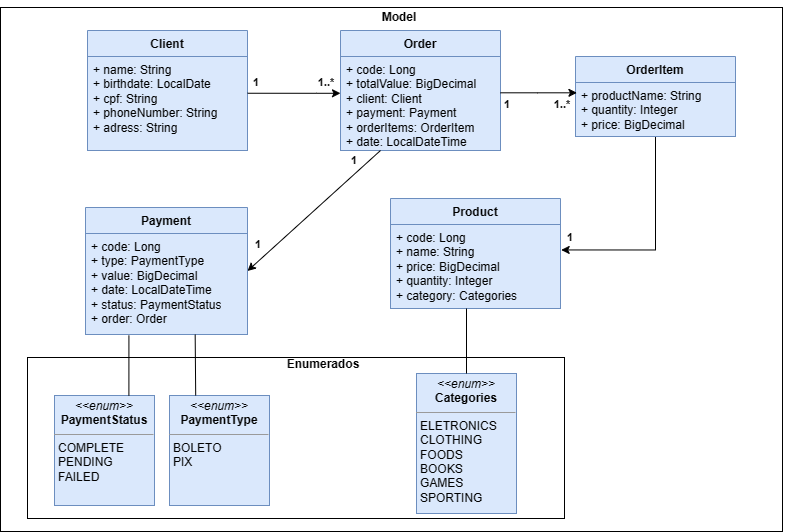

The diagram above was exported from draw.io. Its source (the exported page's mxGraphModel, read from the mxfile embedded in the PNG):
<mxGraphModel dx="517" dy="294" grid="0" gridSize="10" guides="1" tooltips="1" connect="1" arrows="1" fold="1" page="0" pageScale="1" pageWidth="850" pageHeight="1100" math="0" shadow="0">
  <root>
    <mxCell id="0" />
    <mxCell id="1" parent="0" />
    <mxCell id="w9TPBsLmxTf5gFyOULcU-75" value="" style="group" parent="1" vertex="1" connectable="0">
      <mxGeometry x="37" y="19" width="782" height="531" as="geometry" />
    </mxCell>
    <mxCell id="w9TPBsLmxTf5gFyOULcU-60" value="" style="rounded=0;whiteSpace=wrap;html=1;fillColor=none;" parent="w9TPBsLmxTf5gFyOULcU-75" vertex="1">
      <mxGeometry x="-13" y="7" width="782" height="524" as="geometry" />
    </mxCell>
    <mxCell id="w9TPBsLmxTf5gFyOULcU-59" value="" style="rounded=0;whiteSpace=wrap;html=1;fillColor=none;" parent="w9TPBsLmxTf5gFyOULcU-75" vertex="1">
      <mxGeometry x="14" y="357" width="537" height="161" as="geometry" />
    </mxCell>
    <mxCell id="w9TPBsLmxTf5gFyOULcU-6" value="Client&lt;br&gt;" style="swimlane;fontStyle=1;align=center;verticalAlign=top;childLayout=stackLayout;horizontal=1;startSize=26;horizontalStack=0;resizeParent=1;resizeParentMax=0;resizeLast=0;collapsible=1;marginBottom=0;whiteSpace=wrap;html=1;fillColor=#dae8fc;strokeColor=#6c8ebf;" parent="w9TPBsLmxTf5gFyOULcU-75" vertex="1">
      <mxGeometry x="74" y="30" width="160" height="120" as="geometry">
        <mxRectangle x="400" y="120" width="70" height="30" as="alternateBounds" />
      </mxGeometry>
    </mxCell>
    <mxCell id="w9TPBsLmxTf5gFyOULcU-7" value="+ name: String&lt;br&gt;+ birthdate: LocalDate&lt;br&gt;+ cpf: String&lt;br&gt;+ phoneNumber: String&lt;br&gt;+ adress: String" style="text;strokeColor=#6c8ebf;fillColor=#dae8fc;align=left;verticalAlign=top;spacingLeft=4;spacingRight=4;overflow=hidden;rotatable=0;points=[[0,0.5],[1,0.5]];portConstraint=eastwest;whiteSpace=wrap;html=1;" parent="w9TPBsLmxTf5gFyOULcU-6" vertex="1">
      <mxGeometry y="26" width="160" height="94" as="geometry" />
    </mxCell>
    <mxCell id="w9TPBsLmxTf5gFyOULcU-11" value="Order" style="swimlane;fontStyle=1;align=center;verticalAlign=top;childLayout=stackLayout;horizontal=1;startSize=26;horizontalStack=0;resizeParent=1;resizeParentMax=0;resizeLast=0;collapsible=1;marginBottom=0;whiteSpace=wrap;html=1;fillColor=#dae8fc;strokeColor=#6c8ebf;" parent="w9TPBsLmxTf5gFyOULcU-75" vertex="1">
      <mxGeometry x="327" y="30" width="160" height="120" as="geometry">
        <mxRectangle x="400" y="120" width="70" height="30" as="alternateBounds" />
      </mxGeometry>
    </mxCell>
    <mxCell id="w9TPBsLmxTf5gFyOULcU-12" value="+ code: Long&lt;br&gt;+ totalValue: BigDecimal&lt;br&gt;+ client: Client&lt;br&gt;+ payment: Payment&lt;br&gt;+ orderItems: OrderItem&lt;br&gt;+ date: LocalDateTime" style="text;strokeColor=#6c8ebf;fillColor=#dae8fc;align=left;verticalAlign=top;spacingLeft=4;spacingRight=4;overflow=hidden;rotatable=0;points=[[0,0.5],[1,0.5]];portConstraint=eastwest;whiteSpace=wrap;html=1;" parent="w9TPBsLmxTf5gFyOULcU-11" vertex="1">
      <mxGeometry y="26" width="160" height="94" as="geometry" />
    </mxCell>
    <mxCell id="w9TPBsLmxTf5gFyOULcU-76" style="edgeStyle=orthogonalEdgeStyle;rounded=0;orthogonalLoop=1;jettySize=auto;html=1;entryX=1.004;entryY=0.303;entryDx=0;entryDy=0;entryPerimeter=0;" parent="w9TPBsLmxTf5gFyOULcU-75" source="w9TPBsLmxTf5gFyOULcU-13" target="w9TPBsLmxTf5gFyOULcU-18" edge="1">
      <mxGeometry relative="1" as="geometry" />
    </mxCell>
    <mxCell id="w9TPBsLmxTf5gFyOULcU-13" value="OrderItem" style="swimlane;fontStyle=1;align=center;verticalAlign=top;childLayout=stackLayout;horizontal=1;startSize=26;horizontalStack=0;resizeParent=1;resizeParentMax=0;resizeLast=0;collapsible=1;marginBottom=0;whiteSpace=wrap;html=1;fillColor=#dae8fc;strokeColor=#6c8ebf;" parent="w9TPBsLmxTf5gFyOULcU-75" vertex="1">
      <mxGeometry x="562" y="56" width="160" height="80" as="geometry">
        <mxRectangle x="400" y="120" width="70" height="30" as="alternateBounds" />
      </mxGeometry>
    </mxCell>
    <mxCell id="w9TPBsLmxTf5gFyOULcU-14" value="+ productName: String&lt;br&gt;+ quantity: Integer&lt;br&gt;+ price: BigDecimal" style="text;strokeColor=#6c8ebf;fillColor=#dae8fc;align=left;verticalAlign=top;spacingLeft=4;spacingRight=4;overflow=hidden;rotatable=0;points=[[0,0.5],[1,0.5]];portConstraint=eastwest;whiteSpace=wrap;html=1;" parent="w9TPBsLmxTf5gFyOULcU-13" vertex="1">
      <mxGeometry y="26" width="160" height="54" as="geometry" />
    </mxCell>
    <mxCell id="w9TPBsLmxTf5gFyOULcU-15" value="Payment" style="swimlane;fontStyle=1;align=center;verticalAlign=top;childLayout=stackLayout;horizontal=1;startSize=26;horizontalStack=0;resizeParent=1;resizeParentMax=0;resizeLast=0;collapsible=1;marginBottom=0;whiteSpace=wrap;html=1;fillColor=#dae8fc;strokeColor=#6c8ebf;" parent="w9TPBsLmxTf5gFyOULcU-75" vertex="1">
      <mxGeometry x="72" y="207" width="162" height="127" as="geometry">
        <mxRectangle x="400" y="120" width="70" height="30" as="alternateBounds" />
      </mxGeometry>
    </mxCell>
    <mxCell id="w9TPBsLmxTf5gFyOULcU-16" value="+ code: Long&lt;br&gt;+ type:&amp;nbsp;PaymentType&lt;br&gt;+ value: BigDecimal&lt;br&gt;+ date: LocalDateTime&lt;br&gt;+ status: PaymentStatus&lt;br&gt;+ order: Order" style="text;strokeColor=#6c8ebf;fillColor=#dae8fc;align=left;verticalAlign=top;spacingLeft=4;spacingRight=4;overflow=hidden;rotatable=0;points=[[0,0.5],[1,0.5]];portConstraint=eastwest;whiteSpace=wrap;html=1;" parent="w9TPBsLmxTf5gFyOULcU-15" vertex="1">
      <mxGeometry y="26" width="162" height="101" as="geometry" />
    </mxCell>
    <mxCell id="w9TPBsLmxTf5gFyOULcU-17" value="Product" style="swimlane;fontStyle=1;align=center;verticalAlign=top;childLayout=stackLayout;horizontal=1;startSize=26;horizontalStack=0;resizeParent=1;resizeParentMax=0;resizeLast=0;collapsible=1;marginBottom=0;whiteSpace=wrap;html=1;fillColor=#dae8fc;strokeColor=#6c8ebf;" parent="w9TPBsLmxTf5gFyOULcU-75" vertex="1">
      <mxGeometry x="377" y="198" width="170" height="110" as="geometry">
        <mxRectangle x="400" y="120" width="70" height="30" as="alternateBounds" />
      </mxGeometry>
    </mxCell>
    <mxCell id="w9TPBsLmxTf5gFyOULcU-18" value="+ code: Long&lt;br&gt;+ name: String&lt;br&gt;+ price: BigDecimal&lt;br&gt;+ quantity: Integer&lt;br&gt;+ category: Categories" style="text;strokeColor=#6c8ebf;fillColor=#dae8fc;align=left;verticalAlign=top;spacingLeft=4;spacingRight=4;overflow=hidden;rotatable=0;points=[[0,0.5],[1,0.5]];portConstraint=eastwest;whiteSpace=wrap;html=1;" parent="w9TPBsLmxTf5gFyOULcU-17" vertex="1">
      <mxGeometry y="26" width="170" height="84" as="geometry" />
    </mxCell>
    <mxCell id="w9TPBsLmxTf5gFyOULcU-19" value="&lt;p style=&quot;margin:0px;margin-top:4px;text-align:center;&quot;&gt;&lt;i&gt;&amp;lt;&amp;lt;enum&amp;gt;&amp;gt;&lt;/i&gt;&lt;br&gt;&lt;b&gt;Categories&lt;/b&gt;&lt;/p&gt;&lt;hr size=&quot;1&quot;&gt;&lt;p style=&quot;margin:0px;margin-left:4px;&quot;&gt;ELETRONICS&lt;/p&gt;&lt;p style=&quot;margin:0px;margin-left:4px;&quot;&gt;CLOTHING&lt;/p&gt;&lt;p style=&quot;margin:0px;margin-left:4px;&quot;&gt;FOODS&lt;/p&gt;&lt;p style=&quot;margin:0px;margin-left:4px;&quot;&gt;BOOKS&lt;/p&gt;&lt;p style=&quot;margin:0px;margin-left:4px;&quot;&gt;GAMES&lt;/p&gt;&lt;p style=&quot;margin:0px;margin-left:4px;&quot;&gt;SPORTING&lt;/p&gt;" style="verticalAlign=top;align=left;overflow=fill;fontSize=12;fontFamily=Helvetica;html=1;whiteSpace=wrap;fillColor=#dae8fc;strokeColor=#6c8ebf;" parent="w9TPBsLmxTf5gFyOULcU-75" vertex="1">
      <mxGeometry x="403" y="373" width="100" height="140" as="geometry" />
    </mxCell>
    <mxCell id="w9TPBsLmxTf5gFyOULcU-20" value="&lt;p style=&quot;margin:0px;margin-top:4px;text-align:center;&quot;&gt;&lt;i&gt;&amp;lt;&amp;lt;enum&amp;gt;&amp;gt;&lt;/i&gt;&lt;br&gt;&lt;b&gt;PaymentType&lt;/b&gt;&lt;/p&gt;&lt;hr size=&quot;1&quot;&gt;&lt;p style=&quot;margin:0px;margin-left:4px;&quot;&gt;BOLETO&lt;/p&gt;&lt;p style=&quot;margin:0px;margin-left:4px;&quot;&gt;PIX&lt;/p&gt;" style="verticalAlign=top;align=left;overflow=fill;fontSize=12;fontFamily=Helvetica;html=1;whiteSpace=wrap;fillColor=#dae8fc;strokeColor=#6c8ebf;" parent="w9TPBsLmxTf5gFyOULcU-75" vertex="1">
      <mxGeometry x="156" y="395" width="100" height="110" as="geometry" />
    </mxCell>
    <mxCell id="w9TPBsLmxTf5gFyOULcU-21" value="&lt;p style=&quot;margin:0px;margin-top:4px;text-align:center;&quot;&gt;&lt;i&gt;&amp;lt;&amp;lt;enum&amp;gt;&amp;gt;&lt;/i&gt;&lt;br&gt;&lt;b&gt;PaymentStatus&lt;/b&gt;&lt;/p&gt;&lt;hr size=&quot;1&quot;&gt;&lt;p style=&quot;margin:0px;margin-left:4px;&quot;&gt;COMPLETE&lt;/p&gt;&lt;p style=&quot;margin:0px;margin-left:4px;&quot;&gt;PENDING&lt;/p&gt;&lt;p style=&quot;margin:0px;margin-left:4px;&quot;&gt;FAILED&lt;/p&gt;" style="verticalAlign=top;align=left;overflow=fill;fontSize=12;fontFamily=Helvetica;html=1;whiteSpace=wrap;fillColor=#dae8fc;strokeColor=#6c8ebf;" parent="w9TPBsLmxTf5gFyOULcU-75" vertex="1">
      <mxGeometry x="41" y="395" width="100" height="110" as="geometry" />
    </mxCell>
    <mxCell id="w9TPBsLmxTf5gFyOULcU-24" value="" style="endArrow=none;html=1;rounded=0;entryX=0.268;entryY=1.008;entryDx=0;entryDy=0;entryPerimeter=0;exitX=0.744;exitY=0.003;exitDx=0;exitDy=0;exitPerimeter=0;" parent="w9TPBsLmxTf5gFyOULcU-75" source="w9TPBsLmxTf5gFyOULcU-21" target="w9TPBsLmxTf5gFyOULcU-16" edge="1">
      <mxGeometry width="50" height="50" relative="1" as="geometry">
        <mxPoint x="155.5" y="428" as="sourcePoint" />
        <mxPoint x="205.5" y="378" as="targetPoint" />
      </mxGeometry>
    </mxCell>
    <mxCell id="w9TPBsLmxTf5gFyOULcU-25" value="" style="endArrow=none;html=1;rounded=0;entryX=0.677;entryY=1.001;entryDx=0;entryDy=0;entryPerimeter=0;exitX=0.262;exitY=0;exitDx=0;exitDy=0;exitPerimeter=0;" parent="w9TPBsLmxTf5gFyOULcU-75" source="w9TPBsLmxTf5gFyOULcU-20" target="w9TPBsLmxTf5gFyOULcU-16" edge="1">
      <mxGeometry width="50" height="50" relative="1" as="geometry">
        <mxPoint x="131.5" y="409" as="sourcePoint" />
        <mxPoint x="130.5" y="360" as="targetPoint" />
      </mxGeometry>
    </mxCell>
    <mxCell id="w9TPBsLmxTf5gFyOULcU-31" style="edgeStyle=orthogonalEdgeStyle;rounded=0;orthogonalLoop=1;jettySize=auto;html=1;exitX=1.001;exitY=0.391;exitDx=0;exitDy=0;exitPerimeter=0;" parent="w9TPBsLmxTf5gFyOULcU-75" source="w9TPBsLmxTf5gFyOULcU-7" target="w9TPBsLmxTf5gFyOULcU-12" edge="1">
      <mxGeometry relative="1" as="geometry">
        <Array as="points">
          <mxPoint x="303" y="93" />
          <mxPoint x="303" y="93" />
        </Array>
      </mxGeometry>
    </mxCell>
    <mxCell id="w9TPBsLmxTf5gFyOULcU-38" value="" style="endArrow=classic;html=1;rounded=0;exitX=0.25;exitY=1;exitDx=0;exitDy=0;entryX=1;entryY=0.5;entryDx=0;entryDy=0;" parent="w9TPBsLmxTf5gFyOULcU-75" source="w9TPBsLmxTf5gFyOULcU-11" target="w9TPBsLmxTf5gFyOULcU-15" edge="1">
      <mxGeometry width="50" height="50" relative="1" as="geometry">
        <mxPoint x="470" y="156" as="sourcePoint" />
        <mxPoint x="520" y="106" as="targetPoint" />
      </mxGeometry>
    </mxCell>
    <mxCell id="w9TPBsLmxTf5gFyOULcU-41" value="&lt;b&gt;&lt;font style=&quot;font-size: 11px;&quot;&gt;1..*&lt;/font&gt;&lt;/b&gt;" style="text;html=1;strokeColor=none;fillColor=none;align=center;verticalAlign=middle;whiteSpace=wrap;rounded=0;" parent="w9TPBsLmxTf5gFyOULcU-75" vertex="1">
      <mxGeometry x="303" y="75" width="20" height="14" as="geometry" />
    </mxCell>
    <mxCell id="w9TPBsLmxTf5gFyOULcU-42" value="&lt;b style=&quot;font-size: 11px;&quot;&gt;1&lt;/b&gt;" style="text;html=1;strokeColor=none;fillColor=none;align=center;verticalAlign=middle;whiteSpace=wrap;rounded=0;fontSize=11;" parent="w9TPBsLmxTf5gFyOULcU-75" vertex="1">
      <mxGeometry x="236" y="72" width="14" height="20" as="geometry" />
    </mxCell>
    <mxCell id="w9TPBsLmxTf5gFyOULcU-49" value="&lt;b style=&quot;font-size: 11px;&quot;&gt;1&lt;/b&gt;" style="text;html=1;strokeColor=none;fillColor=none;align=center;verticalAlign=middle;whiteSpace=wrap;rounded=0;fontSize=11;" parent="w9TPBsLmxTf5gFyOULcU-75" vertex="1">
      <mxGeometry x="238" y="234" width="14" height="20" as="geometry" />
    </mxCell>
    <mxCell id="w9TPBsLmxTf5gFyOULcU-50" value="&lt;b style=&quot;font-size: 11px;&quot;&gt;1&lt;/b&gt;" style="text;html=1;strokeColor=none;fillColor=none;align=center;verticalAlign=middle;whiteSpace=wrap;rounded=0;fontSize=11;" parent="w9TPBsLmxTf5gFyOULcU-75" vertex="1">
      <mxGeometry x="334" y="150" width="14" height="20" as="geometry" />
    </mxCell>
    <mxCell id="w9TPBsLmxTf5gFyOULcU-52" value="&lt;b style=&quot;font-size: 11px;&quot;&gt;1&lt;/b&gt;" style="text;html=1;strokeColor=none;fillColor=none;align=center;verticalAlign=middle;whiteSpace=wrap;rounded=0;fontSize=11;" parent="w9TPBsLmxTf5gFyOULcU-75" vertex="1">
      <mxGeometry x="487" y="93.5" width="14" height="20" as="geometry" />
    </mxCell>
    <mxCell id="w9TPBsLmxTf5gFyOULcU-53" value="&lt;b&gt;&lt;font style=&quot;font-size: 11px;&quot;&gt;1..*&lt;/font&gt;&lt;/b&gt;" style="text;html=1;strokeColor=none;fillColor=none;align=center;verticalAlign=middle;whiteSpace=wrap;rounded=0;" parent="w9TPBsLmxTf5gFyOULcU-75" vertex="1">
      <mxGeometry x="532" y="98" width="34" height="11" as="geometry" />
    </mxCell>
    <mxCell id="w9TPBsLmxTf5gFyOULcU-58" value="" style="endArrow=none;html=1;rounded=0;exitX=0.5;exitY=0;exitDx=0;exitDy=0;" parent="w9TPBsLmxTf5gFyOULcU-75" source="w9TPBsLmxTf5gFyOULcU-19" edge="1">
      <mxGeometry width="50" height="50" relative="1" as="geometry">
        <mxPoint x="449" y="354" as="sourcePoint" />
        <mxPoint x="453" y="308" as="targetPoint" />
      </mxGeometry>
    </mxCell>
    <mxCell id="w9TPBsLmxTf5gFyOULcU-61" value="&lt;b&gt;Enumerados&lt;/b&gt;" style="text;html=1;strokeColor=none;fillColor=none;align=center;verticalAlign=middle;whiteSpace=wrap;rounded=0;" parent="w9TPBsLmxTf5gFyOULcU-75" vertex="1">
      <mxGeometry x="280" y="349" width="60" height="30" as="geometry" />
    </mxCell>
    <mxCell id="w9TPBsLmxTf5gFyOULcU-62" value="&lt;b&gt;Model&lt;/b&gt;" style="text;html=1;strokeColor=none;fillColor=none;align=center;verticalAlign=middle;whiteSpace=wrap;rounded=0;" parent="w9TPBsLmxTf5gFyOULcU-75" vertex="1">
      <mxGeometry x="356" y="2" width="60" height="30" as="geometry" />
    </mxCell>
    <mxCell id="w9TPBsLmxTf5gFyOULcU-64" style="edgeStyle=orthogonalEdgeStyle;rounded=0;orthogonalLoop=1;jettySize=auto;html=1;entryX=0.009;entryY=0.191;entryDx=0;entryDy=0;entryPerimeter=0;" parent="w9TPBsLmxTf5gFyOULcU-75" source="w9TPBsLmxTf5gFyOULcU-12" target="w9TPBsLmxTf5gFyOULcU-14" edge="1">
      <mxGeometry relative="1" as="geometry">
        <Array as="points">
          <mxPoint x="524" y="92" />
        </Array>
      </mxGeometry>
    </mxCell>
    <mxCell id="w9TPBsLmxTf5gFyOULcU-77" value="&lt;b style=&quot;font-size: 11px;&quot;&gt;1&lt;/b&gt;" style="text;html=1;strokeColor=none;fillColor=none;align=center;verticalAlign=middle;whiteSpace=wrap;rounded=0;fontSize=11;" parent="w9TPBsLmxTf5gFyOULcU-75" vertex="1">
      <mxGeometry x="541" y="227" width="32" height="20" as="geometry" />
    </mxCell>
    <mxCell id="w9TPBsLmxTf5gFyOULcU-40" style="edgeStyle=orthogonalEdgeStyle;rounded=0;orthogonalLoop=1;jettySize=auto;html=1;exitX=0.5;exitY=1;exitDx=0;exitDy=0;" parent="1" edge="1">
      <mxGeometry relative="1" as="geometry">
        <mxPoint x="468.9999999999998" y="36" as="sourcePoint" />
        <mxPoint x="468.9999999999998" y="36" as="targetPoint" />
      </mxGeometry>
    </mxCell>
  </root>
</mxGraphModel>